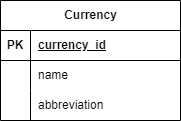

The diagram above was exported from draw.io. Its source (the exported page's mxGraphModel, read from the mxfile embedded in the PNG):
<mxGraphModel dx="1032" dy="2196" grid="1" gridSize="10" guides="1" tooltips="1" connect="1" arrows="1" fold="1" page="1" pageScale="1" pageWidth="850" pageHeight="1100" math="0" shadow="0" extFonts="Permanent Marker^https://fonts.googleapis.com/css?family=Permanent+Marker">
  <root>
    <mxCell id="0" />
    <mxCell id="1" parent="0" />
    <mxCell id="2" value="Currency" style="shape=table;startSize=30;container=1;collapsible=1;childLayout=tableLayout;fixedRows=1;rowLines=0;fontStyle=1;align=center;resizeLast=1;html=1;" vertex="1" parent="1">
      <mxGeometry x="920" y="-785" width="180" height="120" as="geometry" />
    </mxCell>
    <mxCell id="3" value="" style="shape=tableRow;horizontal=0;startSize=0;swimlaneHead=0;swimlaneBody=0;fillColor=none;collapsible=0;dropTarget=0;points=[[0,0.5],[1,0.5]];portConstraint=eastwest;top=0;left=0;right=0;bottom=1;" vertex="1" parent="2">
      <mxGeometry y="30" width="180" height="30" as="geometry" />
    </mxCell>
    <mxCell id="4" value="PK" style="shape=partialRectangle;connectable=0;fillColor=none;top=0;left=0;bottom=0;right=0;fontStyle=1;overflow=hidden;whiteSpace=wrap;html=1;" vertex="1" parent="3">
      <mxGeometry width="30" height="30" as="geometry">
        <mxRectangle width="30" height="30" as="alternateBounds" />
      </mxGeometry>
    </mxCell>
    <mxCell id="5" value="currency_id" style="shape=partialRectangle;connectable=0;fillColor=none;top=0;left=0;bottom=0;right=0;align=left;spacingLeft=6;fontStyle=5;overflow=hidden;whiteSpace=wrap;html=1;" vertex="1" parent="3">
      <mxGeometry x="30" width="150" height="30" as="geometry">
        <mxRectangle width="150" height="30" as="alternateBounds" />
      </mxGeometry>
    </mxCell>
    <mxCell id="6" value="" style="shape=tableRow;horizontal=0;startSize=0;swimlaneHead=0;swimlaneBody=0;fillColor=none;collapsible=0;dropTarget=0;points=[[0,0.5],[1,0.5]];portConstraint=eastwest;top=0;left=0;right=0;bottom=0;" vertex="1" parent="2">
      <mxGeometry y="60" width="180" height="30" as="geometry" />
    </mxCell>
    <mxCell id="7" value="" style="shape=partialRectangle;connectable=0;fillColor=none;top=0;left=0;bottom=0;right=0;editable=1;overflow=hidden;whiteSpace=wrap;html=1;" vertex="1" parent="6">
      <mxGeometry width="30" height="30" as="geometry">
        <mxRectangle width="30" height="30" as="alternateBounds" />
      </mxGeometry>
    </mxCell>
    <mxCell id="8" value="name" style="shape=partialRectangle;connectable=0;fillColor=none;top=0;left=0;bottom=0;right=0;align=left;spacingLeft=6;overflow=hidden;whiteSpace=wrap;html=1;" vertex="1" parent="6">
      <mxGeometry x="30" width="150" height="30" as="geometry">
        <mxRectangle width="150" height="30" as="alternateBounds" />
      </mxGeometry>
    </mxCell>
    <mxCell id="9" value="" style="shape=tableRow;horizontal=0;startSize=0;swimlaneHead=0;swimlaneBody=0;fillColor=none;collapsible=0;dropTarget=0;points=[[0,0.5],[1,0.5]];portConstraint=eastwest;top=0;left=0;right=0;bottom=0;" vertex="1" parent="2">
      <mxGeometry y="90" width="180" height="30" as="geometry" />
    </mxCell>
    <mxCell id="10" value="" style="shape=partialRectangle;connectable=0;fillColor=none;top=0;left=0;bottom=0;right=0;editable=1;overflow=hidden;whiteSpace=wrap;html=1;" vertex="1" parent="9">
      <mxGeometry width="30" height="30" as="geometry">
        <mxRectangle width="30" height="30" as="alternateBounds" />
      </mxGeometry>
    </mxCell>
    <mxCell id="11" value="abbreviation" style="shape=partialRectangle;connectable=0;fillColor=none;top=0;left=0;bottom=0;right=0;align=left;spacingLeft=6;overflow=hidden;whiteSpace=wrap;html=1;" vertex="1" parent="9">
      <mxGeometry x="30" width="150" height="30" as="geometry">
        <mxRectangle width="150" height="30" as="alternateBounds" />
      </mxGeometry>
    </mxCell>
  </root>
</mxGraphModel>